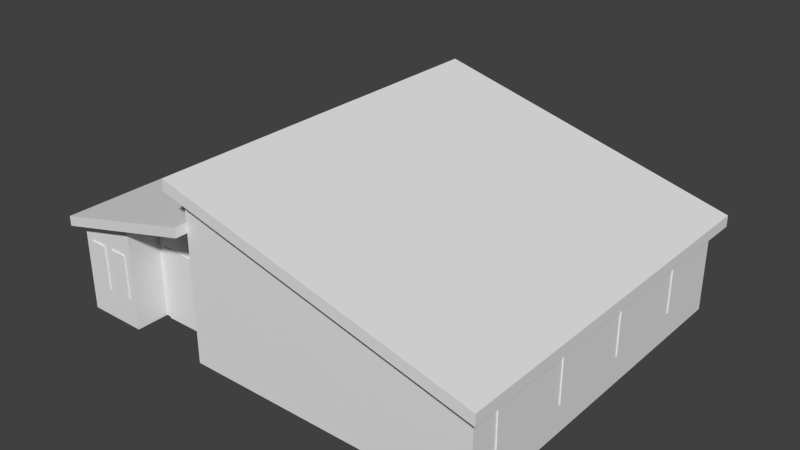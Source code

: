 # Source: hall.blend  (saved by Blender 2.76.0; exported with 4.5.12 LTS)
import bpy
from mathutils import Matrix  # noqa: F401  (used for matrix-valued properties, if any)

bpy.ops.wm.read_factory_settings(use_empty=True)
scene = bpy.context.scene
scene.name = 'Scene'

# ---- collections
col_collection_1 = bpy.data.collections.new('Collection 1'); scene.collection.children.link(col_collection_1)

# ---- materials (node trees are filled in below, after node groups)
mat_hallmaterial = bpy.data.materials.new('hallMaterial')
mat_hallmaterial.alpha_threshold = 0.0
mat_hallmaterial.use_transparent_shadow = False
mat_hallmaterial.roughness = 0.5

# ---- material node trees

# ---- world
world_world = bpy.data.worlds.new('World'); scene.world = world_world
world_world.color = (0.05088, 0.05088, 0.05088)
world_world.use_sun_shadow = False
world_world.sun_shadow_jitter_overblur = 0.0
world_world.cycles.sampling_method = 'MANUAL'
world_world.cycles.sample_map_resolution = 256

# ---- meshes
me_hallvertex = bpy.data.meshes.new('hallVertex')
me_hallvertex.from_pydata([(-4.823, 2.203, 0.9314), (-4.823, 2.203, 2.453), (-4.75, 2.203, 0.9314), (-4.75, 2.203, 2.453), (-4.823, 0.6836, 0.9314), (-4.823, 0.6836, 2.453), (-4.75, 0.6836, 0.9314), (-4.75, 0.6836, 2.453), (-2.537, -4.889, 0.0003115), (-0.2138, -4.889, 0.0003115), (-2.537, -4.889, 2.458), (-0.2138, -4.889, 2.458), (-2.537, -4.816, 2.458), (-2.537, -4.816, 0.0003115), (-0.2138, -4.816, 0.0003115), (-0.2138, -4.816, 2.458), (-4.782, -5.937, 0.0), (-4.782, -5.937, 3.004), (9.64, -5.937, 0.0), (9.64, -5.937, 2.913), (0.0, -5.937, 5.407), (0.0, -5.937, 0.0), (0.0, -5.937, 4.189), (-4.782, 5.937, 0.0), (-4.782, 5.937, 3.004), (9.64, 5.937, 0.0), (9.64, 5.937, 2.913), (0.0, 5.937, 5.407), (0.0, 5.937, 0.0), (0.0, 5.937, 4.189), (9.964, -6.336, 3.192), (-0.3238, -6.336, 5.853), (9.964, 6.336, 3.192), (-0.3238, 6.336, 5.853), (-4.927, -6.334, 3.279), (-1.669e-06, -6.334, 4.515), (-4.927, 6.334, 3.279), (-1.669e-06, 6.334, 4.515), (-0.3238, -6.336, 5.479), (-0.3238, 6.336, 5.479), (9.964, 6.336, 2.818), (9.964, -6.336, 2.818), (-0.0001059, -5.937, 4.515), (-0.00102, 5.937, 4.515), (-1.669e-06, 6.334, 4.189), (-1.669e-06, -6.334, 4.189), (-4.927, 6.334, 2.954), (-4.927, -6.334, 2.954), (-2.747, -5.937, 3.437), (-2.759, -5.937, 0.0), (0.0, -4.841, 0.0), (0.0, -4.841, 4.189), (-2.747, -4.841, 3.437), (-2.759, -4.841, 0.0), (9.681, 0.6836, 0.9314), (9.681, 0.6836, 2.453), (9.608, 0.6836, 0.9314), (9.608, 0.6836, 2.453), (9.681, 2.203, 0.9314), (9.681, 2.203, 2.453), (9.608, 2.203, 0.9314), (9.608, 2.203, 2.453), (-4.823, 5.135, 0.9314), (-4.823, 5.135, 2.453), (-4.75, 5.135, 0.9314), (-4.75, 5.135, 2.453), (-4.823, 3.616, 0.9314), (-4.823, 3.616, 2.453), (-4.75, 3.616, 0.9314), (-4.75, 3.616, 2.453), (9.681, 3.616, 0.9314), (9.681, 3.616, 2.453), (9.608, 3.616, 0.9314), (9.608, 3.616, 2.453), (9.681, 5.135, 0.9314), (9.681, 5.135, 2.453), (9.608, 5.135, 0.9314), (9.608, 5.135, 2.453), (-4.823, -0.6598, 0.9314), (-4.823, -0.6598, 2.453), (-4.75, -0.6598, 0.9314), (-4.75, -0.6598, 2.453), (-4.823, -2.18, 0.9314), (-4.823, -2.18, 2.453), (-4.75, -2.18, 0.9314), (-4.75, -2.18, 2.453), (9.681, -2.18, 0.9314), (9.681, -2.18, 2.453), (9.608, -2.18, 0.9314), (9.608, -2.18, 2.453), (9.681, -0.6598, 0.9314), (9.681, -0.6598, 2.453), (9.608, -0.6598, 0.9314), (9.608, -0.6598, 2.453), (-4.823, -3.491, 0.9314), (-4.823, -3.491, 2.453), (-4.75, -3.491, 0.9314), (-4.75, -3.491, 2.453), (-4.823, -5.011, 0.9314), (-4.823, -5.011, 2.453), (-4.75, -5.011, 0.9314), (-4.75, -5.011, 2.453), (9.681, -5.011, 0.9314), (9.681, -5.011, 2.453), (9.608, -5.011, 0.9314), (9.608, -5.011, 2.453), (9.681, -3.491, 0.9314), (9.681, -3.491, 2.453), (9.608, -3.491, 0.9314), (9.608, -3.491, 2.453), (2.722, 5.985, 0.9314), (2.722, 5.985, 2.453), (2.722, 5.912, 0.9314), (2.722, 5.912, 2.453), (1.202, 5.985, 0.9314), (1.202, 5.985, 2.453), (1.202, 5.912, 0.9314), (1.202, 5.912, 2.453), (-1.704, 5.985, 0.9314), (-1.704, 5.985, 2.453), (-1.704, 5.912, 0.9314), (-1.704, 5.912, 2.453), (-3.224, 5.985, 0.9314), (-3.224, 5.985, 2.453), (-3.224, 5.912, 0.9314), (-3.224, 5.912, 2.453), (5.585, 5.985, 0.9314), (5.585, 5.985, 2.453), (5.585, 5.912, 0.9314), (5.585, 5.912, 2.453), (4.065, 5.985, 0.9314), (4.065, 5.985, 2.453), (4.065, 5.912, 0.9314), (4.065, 5.912, 2.453), (8.416, 5.985, 0.9314), (8.416, 5.985, 2.453), (8.416, 5.912, 0.9314), (8.416, 5.912, 2.453), (6.896, 5.985, 0.9314), (6.896, 5.985, 2.453), (6.896, 5.912, 0.9314), (6.896, 5.912, 2.453), (-3.003, -5.907, 2.453), (-3.003, -5.907, 0.9314), (-3.003, -5.98, 2.453), (-3.003, -5.98, 0.9314), (-3.598, -5.907, 2.453), (-3.598, -5.907, 0.9314), (-3.598, -5.98, 2.453), (-3.598, -5.98, 0.9314), (-3.914, -5.907, 2.453), (-3.914, -5.907, 0.9314), (-3.914, -5.98, 2.453), (-3.914, -5.98, 0.9314), (-4.515, -5.907, 2.453), (-4.515, -5.907, 0.9314), (-4.515, -5.98, 2.453), (-4.515, -5.98, 0.9314)], [], [(0, 1, 3, 2), (1, 0, 4, 5), (6, 4, 0, 2), (5, 7, 3, 1), (4, 6, 7, 5), (9, 14, 15, 11), (10, 12, 13, 8), (13, 14, 9, 8), (10, 11, 15, 12), (10, 8, 9, 11), (27, 43, 42, 20), (39, 38, 31, 33), (18, 25, 26, 19), (43, 29, 44, 37), (17, 24, 23, 16), (31, 30, 32, 33), (41, 40, 32, 30), (40, 39, 33, 32), (38, 41, 30, 31), (22, 42, 35, 45), (44, 46, 36, 37), (47, 45, 35, 34), (46, 47, 34, 36), (16, 49, 48, 17), (29, 28, 23, 24), (20, 19, 41, 38), (26, 27, 39, 40), (19, 26, 40, 41), (27, 20, 38, 39), (24, 17, 47, 46), (17, 48, 22, 45, 47), (29, 24, 46, 44), (34, 35, 42, 43, 37, 36), (21, 22, 51, 50), (48, 49, 53, 52), (22, 48, 52, 51), (53, 50, 51, 52), (54, 55, 57, 56), (55, 54, 58, 59), (60, 58, 54, 56), (59, 61, 57, 55), (58, 60, 61, 59), (62, 63, 65, 64), (63, 62, 66, 67), (68, 66, 62, 64), (67, 69, 65, 63), (66, 68, 69, 67), (70, 71, 73, 72), (71, 70, 74, 75), (76, 74, 70, 72), (75, 77, 73, 71), (74, 76, 77, 75), (78, 79, 81, 80), (79, 78, 82, 83), (84, 82, 78, 80), (83, 85, 81, 79), (82, 84, 85, 83), (86, 87, 89, 88), (87, 86, 90, 91), (92, 90, 86, 88), (91, 93, 89, 87), (90, 92, 93, 91), (94, 95, 97, 96), (95, 94, 98, 99), (100, 98, 94, 96), (99, 101, 97, 95), (98, 100, 101, 99), (102, 103, 105, 104), (103, 102, 106, 107), (108, 106, 102, 104), (107, 109, 105, 103), (106, 108, 109, 107), (110, 111, 113, 112), (111, 110, 114, 115), (116, 114, 110, 112), (115, 117, 113, 111), (114, 116, 117, 115), (118, 119, 121, 120), (119, 118, 122, 123), (124, 122, 118, 120), (123, 125, 121, 119), (122, 124, 125, 123), (126, 127, 129, 128), (127, 126, 130, 131), (132, 130, 126, 128), (131, 133, 129, 127), (130, 132, 133, 131), (134, 135, 137, 136), (135, 134, 138, 139), (140, 138, 134, 136), (139, 141, 137, 135), (138, 140, 141, 139), (144, 142, 146, 148), (145, 143, 142, 144), (143, 145, 149, 147), (148, 149, 145, 144), (149, 148, 146, 147), (152, 150, 154, 156), (153, 151, 150, 152), (151, 153, 157, 155), (156, 157, 153, 152), (157, 156, 154, 155), (19, 20, 42, 22, 21, 18), (29, 43, 27, 26, 25, 28)])
_uv = me_hallvertex.uv_layers.new(name='UVMap')
_uv.uv.foreach_set('vector', [0.4982, 0.612, 0.4982, 0.839, 0.4982, 0.839, 0.4982, 0.612, 0.4982, 0.839, 0.4982, 0.612, 0.2713, 0.612, 0.2713, 0.839, 0.2713, 0.612, 0.2713, 0.612, 0.4982, 0.612, 0.4982, 0.612, 0.2713, 0.839, 0.2713, 0.839, 0.4982, 0.839, 0.4982, 0.839, 0.2713, 0.612, 0.2713, 0.612, 0.2713, 0.839, 0.2713, 0.839, 0.9935, 0.01662, 0.9935, 0.01662, 0.9935, 0.4006, 0.9935, 0.4006, 0.6888, 0.4006, 0.6888, 0.4006, 0.6888, 0.01662, 0.6888, 0.01662, 0.6888, 0.01662, 0.9935, 0.01662, 0.9935, 0.01662, 0.6888, 0.01662, 0.6888, 0.4006, 0.9935, 0.4006, 0.9935, 0.4006, 0.6888, 0.4006, 0.6888, 0.4006, 0.6888, 0.01662, 0.9935, 0.01662, 0.9935, 0.4006, 0.1085, 0.05601, 0.1601, 0.05601, 0.1601, 0.6982, 0.1085, 0.6982, 0.9998, 0.9582, 0.0001526, 0.9582, 0.0001526, 0.9287, 0.9998, 0.9287, 0.002255, 0.7292, 0.002255, 0.02055, 0.1761, 0.02055, 0.1761, 0.7292, 0.4448, 0.9381, 0.4386, 0.963, 0.4082, 0.9554, 0.4144, 0.9305, 0.1815, 0.02017, 0.1815, 0.7288, 0.00228, 0.7288, 0.00228, 0.02017, 0.5361, 0.8995, 0.5361, 0.524, 0.9838, 0.524, 0.9838, 0.8995, 0.0001527, 0.9608, 0.9998, 0.9608, 0.9998, 0.9904, 0.0001526, 0.9904, 0.857, 0.9575, 0.01871, 0.9575, 0.01131, 0.9289, 0.8496, 0.9289, 0.01127, 0.9637, 0.8496, 0.9637, 0.8422, 0.9923, 0.003873, 0.9923, 0.5297, 0.9648, 0.536, 0.9897, 0.5056, 0.9973, 0.4993, 0.9724, 0.4082, 0.9554, 0.007436, 0.9553, 0.01368, 0.9305, 0.4144, 0.9305, 0.09858, 0.9724, 0.4993, 0.9724, 0.5056, 0.9973, 0.1048, 0.9973, 0.9475, 0.9697, 0.002633, 0.9697, 0.002633, 0.9455, 0.9475, 0.9455, 0.002428, 0.7288, 0.002572, 0.608, 0.2077, 0.6076, 0.1817, 0.729, 0.2523, 0.3058, 0.002244, 0.3058, 0.002244, 0.02039, 0.1815, 0.02039, 0.03743, 0.9322, 0.823, 0.9322, 0.8496, 0.9637, 0.01127, 0.9637, 0.8304, 0.989, 0.04487, 0.989, 0.01871, 0.9575, 0.857, 0.9575, 0.03162, 0.9342, 0.9684, 0.9342, 0.9998, 0.9608, 0.0001527, 0.9608, 0.9684, 0.9844, 0.03162, 0.9844, 0.0001526, 0.9582, 0.9998, 0.9582, 0.9183, 0.9855, 0.04403, 0.9857, 0.002633, 0.9697, 0.9475, 0.9697, 0.1106, 0.941, 0.2747, 0.94, 0.4995, 0.9411, 0.4993, 0.9724, 0.09858, 0.9724, 0.4082, 0.9867, 0.01949, 0.9867, 0.007436, 0.9553, 0.4082, 0.9554, 0.9829, 0.7182, 0.9829, 0.8969, 0.9677, 0.8996, 0.55, 0.897, 0.5361, 0.8969, 0.5372, 0.7182, 0.002482, 0.4865, 0.2525, 0.4865, 0.2525, 0.5519, 0.002481, 0.5519, 0.2077, 0.6076, 0.002572, 0.608, 0.002428, 0.5427, 0.2076, 0.5422, 0.4995, 0.9411, 0.2747, 0.94, 0.2752, 0.8536, 0.4999, 0.8546, 0.002481, 0.7165, 0.002481, 0.5519, 0.2525, 0.5519, 0.2076, 0.7158, 0.4982, 0.612, 0.4982, 0.839, 0.4982, 0.839, 0.4982, 0.612, 0.4982, 0.839, 0.4982, 0.612, 0.2713, 0.612, 0.2713, 0.839, 0.2713, 0.612, 0.2713, 0.612, 0.4982, 0.612, 0.4982, 0.612, 0.2713, 0.839, 0.2713, 0.839, 0.4982, 0.839, 0.4982, 0.839, 0.2713, 0.612, 0.2713, 0.612, 0.2713, 0.839, 0.2713, 0.839, 0.4982, 0.612, 0.4982, 0.839, 0.4982, 0.839, 0.4982, 0.612, 0.4982, 0.839, 0.4982, 0.612, 0.2713, 0.612, 0.2713, 0.839, 0.2713, 0.612, 0.2713, 0.612, 0.4982, 0.612, 0.4982, 0.612, 0.2713, 0.839, 0.2713, 0.839, 0.4982, 0.839, 0.4982, 0.839, 0.2713, 0.612, 0.2713, 0.612, 0.2713, 0.839, 0.2713, 0.839, 0.4982, 0.612, 0.4982, 0.839, 0.4982, 0.839, 0.4982, 0.612, 0.4982, 0.839, 0.4982, 0.612, 0.2713, 0.612, 0.2713, 0.839, 0.2713, 0.612, 0.2713, 0.612, 0.4982, 0.612, 0.4982, 0.612, 0.2713, 0.839, 0.2713, 0.839, 0.4982, 0.839, 0.4982, 0.839, 0.2713, 0.612, 0.2713, 0.612, 0.2713, 0.839, 0.2713, 0.839, 0.4982, 0.612, 0.4982, 0.839, 0.4982, 0.839, 0.4982, 0.612, 0.4982, 0.839, 0.4982, 0.612, 0.2713, 0.612, 0.2713, 0.839, 0.2713, 0.612, 0.2713, 0.612, 0.4982, 0.612, 0.4982, 0.612, 0.2713, 0.839, 0.2713, 0.839, 0.4982, 0.839, 0.4982, 0.839, 0.2713, 0.612, 0.2713, 0.612, 0.2713, 0.839, 0.2713, 0.839, 0.4982, 0.612, 0.4982, 0.839, 0.4982, 0.839, 0.4982, 0.612, 0.4982, 0.839, 0.4982, 0.612, 0.2713, 0.612, 0.2713, 0.839, 0.2713, 0.612, 0.2713, 0.612, 0.4982, 0.612, 0.4982, 0.612, 0.2713, 0.839, 0.2713, 0.839, 0.4982, 0.839, 0.4982, 0.839, 0.2713, 0.612, 0.2713, 0.612, 0.2713, 0.839, 0.2713, 0.839, 0.4982, 0.612, 0.4982, 0.839, 0.4982, 0.839, 0.4982, 0.612, 0.4982, 0.839, 0.4982, 0.612, 0.2713, 0.612, 0.2713, 0.839, 0.2713, 0.612, 0.2713, 0.612, 0.4982, 0.612, 0.4982, 0.612, 0.2713, 0.839, 0.2713, 0.839, 0.4982, 0.839, 0.4982, 0.839, 0.2713, 0.612, 0.2713, 0.612, 0.2713, 0.839, 0.2713, 0.839, 0.4982, 0.612, 0.4982, 0.839, 0.4982, 0.839, 0.4982, 0.612, 0.4982, 0.839, 0.4982, 0.612, 0.2713, 0.612, 0.2713, 0.839, 0.2713, 0.612, 0.2713, 0.612, 0.4982, 0.612, 0.4982, 0.612, 0.2713, 0.839, 0.2713, 0.839, 0.4982, 0.839, 0.4982, 0.839, 0.2713, 0.612, 0.2713, 0.612, 0.2713, 0.839, 0.2713, 0.839, 0.4982, 0.612, 0.4982, 0.839, 0.4982, 0.839, 0.4982, 0.612, 0.4982, 0.839, 0.4982, 0.612, 0.2713, 0.612, 0.2713, 0.839, 0.2713, 0.612, 0.2713, 0.612, 0.4982, 0.612, 0.4982, 0.612, 0.2713, 0.839, 0.2713, 0.839, 0.4982, 0.839, 0.4982, 0.839, 0.2713, 0.612, 0.2713, 0.612, 0.2713, 0.839, 0.2713, 0.839, 0.4982, 0.612, 0.4982, 0.839, 0.4982, 0.839, 0.4982, 0.612, 0.4982, 0.839, 0.4982, 0.612, 0.2713, 0.612, 0.2713, 0.839, 0.2713, 0.612, 0.2713, 0.612, 0.4982, 0.612, 0.4982, 0.612, 0.2713, 0.839, 0.2713, 0.839, 0.4982, 0.839, 0.4982, 0.839, 0.2713, 0.612, 0.2713, 0.612, 0.2713, 0.839, 0.2713, 0.839, 0.4982, 0.612, 0.4982, 0.839, 0.4982, 0.839, 0.4982, 0.612, 0.4982, 0.839, 0.4982, 0.612, 0.2713, 0.612, 0.2713, 0.839, 0.2713, 0.612, 0.2713, 0.612, 0.4982, 0.612, 0.4982, 0.612, 0.2713, 0.839, 0.2713, 0.839, 0.4982, 0.839, 0.4982, 0.839, 0.2713, 0.612, 0.2713, 0.612, 0.2713, 0.839, 0.2713, 0.839, 0.4982, 0.612, 0.4982, 0.839, 0.4982, 0.839, 0.4982, 0.612, 0.4982, 0.839, 0.4982, 0.612, 0.2713, 0.612, 0.2713, 0.839, 0.2713, 0.612, 0.2713, 0.612, 0.4982, 0.612, 0.4982, 0.612, 0.2713, 0.839, 0.2713, 0.839, 0.4982, 0.839, 0.4982, 0.839, 0.2713, 0.612, 0.2713, 0.612, 0.2713, 0.839, 0.2713, 0.839, 0.534, 0.4, 0.534, 0.4, 0.672, 0.4, 0.672, 0.4, 0.534, 0.1729, 0.534, 0.1729, 0.534, 0.4, 0.534, 0.4, 0.534, 0.1729, 0.534, 0.1729, 0.672, 0.1729, 0.672, 0.1729, 0.672, 0.4, 0.672, 0.1729, 0.534, 0.1729, 0.534, 0.4, 0.672, 0.1729, 0.672, 0.4, 0.672, 0.4, 0.672, 0.1729, 0.534, 0.4, 0.534, 0.4, 0.672, 0.4, 0.672, 0.4, 0.534, 0.1729, 0.534, 0.1729, 0.534, 0.4, 0.534, 0.4, 0.534, 0.1729, 0.534, 0.1729, 0.672, 0.1729, 0.672, 0.1729, 0.672, 0.4, 0.672, 0.1729, 0.534, 0.1729, 0.534, 0.4, 0.672, 0.1729, 0.672, 0.4, 0.672, 0.4, 0.672, 0.1729, 0.3354, 0.5907, 0.1866, 0.01544, 0.2399, 0.01543, 0.2593, 0.01544, 0.5093, 0.01544, 0.5093, 0.5907, 0.2523, 0.5954, 0.2717, 0.5955, 0.3249, 0.5954, 0.1761, 0.02016, 0.002244, 0.02016, 0.002244, 0.5954])
me_hallvertex.materials.append(mat_hallmaterial)
me_hallvertex.use_remesh_preserve_volume = False
me_hallvertex.use_remesh_preserve_attributes = False
me_hallvertex.use_mirror_vertex_groups = False
me_hallvertex.update()

# ---- objects
ob_hall = bpy.data.objects.new('hall', me_hallvertex)

# ---- transforms, parenting, visibility, modifiers, constraints
ob_hall.location = (0.0, 0.0, 0.0)
ob_hall.lock_rotations_4d = False
ob_hall.empty_display_type = 'ARROWS'
ob_hall.lineart.crease_threshold = 0.0

# ---- collection membership
col_collection_1.objects.link(ob_hall)

# ---- scene / render settings (as saved in the file)
scene.frame_start = 1; scene.frame_end = 250; scene.frame_set(15)
scene.render.engine = 'BLENDER_EEVEE_NEXT'
scene.render.resolution_percentage = 50
scene.render.dither_intensity = 0.0
scene.cycles.use_denoising = False
scene.cycles.samples = 10
scene.cycles.sampling_pattern = 'TABULATED_SOBOL'
scene.cycles.light_sampling_threshold = 0.0
scene.cycles.use_adaptive_sampling = False
scene.cycles.use_light_tree = False
scene.cycles.blur_glossy = 0.0
scene.cycles.pixel_filter_type = 'GAUSSIAN'
scene.cycles.sample_clamp_indirect = 0.0
scene.view_settings.view_transform = 'Standard'
bpy.context.view_layer.update()

# ---- added for rendering (the .blend has no active camera and no usable light): camera, sun
cam_auto = bpy.data.cameras.new('AutoCamera')
cam_auto.lens = 50.0
cam_auto.sensor_width = 36.0
cam_auto.clip_end = 1000.0
ob_auto_camera = bpy.data.objects.new('AutoCamera', cam_auto)
scene.collection.objects.link(ob_auto_camera)
ob_auto_camera.location = (21.4021, -22.6605, 18.0336)
ob_auto_camera.rotation_euler = (1.09748, -7.21219e-08, 0.694738)
scene.camera = ob_auto_camera
light_auto_sun = bpy.data.lights.new('AutoSun', 'SUN')
light_auto_sun.energy = 3.0
light_auto_sun.angle = 0.0523599
ob_auto_sun = bpy.data.objects.new('AutoSun', light_auto_sun)
scene.collection.objects.link(ob_auto_sun)
ob_auto_sun.rotation_euler = (0.872665, 0.174533, 0.523599)
bpy.context.view_layer.update()
